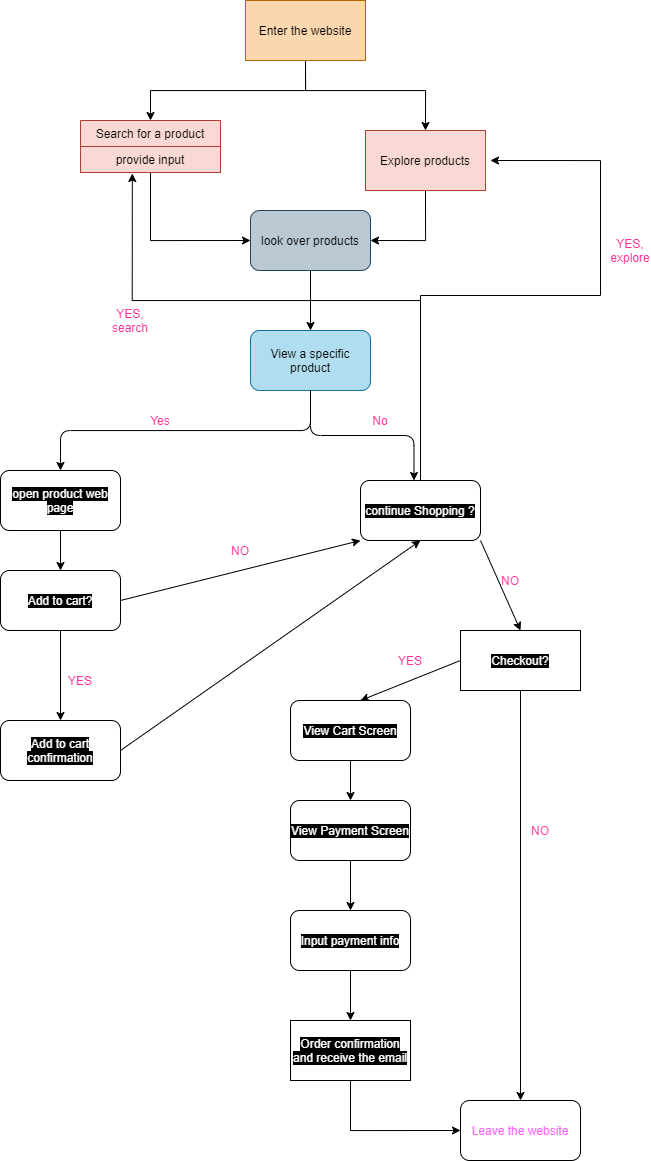

The diagram above was exported from draw.io. Its source (the exported page's mxGraphModel, read from the mxfile embedded in the PNG):
<mxGraphModel dx="808" dy="819" grid="1" gridSize="10" guides="1" tooltips="1" connect="1" arrows="1" fold="1" page="1" pageScale="1" pageWidth="850" pageHeight="1100" math="0" shadow="0">
  <root>
    <mxCell id="0" />
    <mxCell id="1" parent="0" />
    <mxCell id="4" style="edgeStyle=orthogonalEdgeStyle;rounded=0;orthogonalLoop=1;jettySize=auto;html=1;exitX=0.5;exitY=1;exitDx=0;exitDy=0;entryX=0.5;entryY=0;entryDx=0;entryDy=0;" edge="1" parent="1" source="2" target="3">
      <mxGeometry relative="1" as="geometry">
        <Array as="points">
          <mxPoint x="305" y="170" />
          <mxPoint x="425" y="170" />
        </Array>
      </mxGeometry>
    </mxCell>
    <mxCell id="9" style="edgeStyle=orthogonalEdgeStyle;rounded=0;orthogonalLoop=1;jettySize=auto;html=1;exitX=0.5;exitY=1;exitDx=0;exitDy=0;entryX=0.5;entryY=0;entryDx=0;entryDy=0;fontColor=#000000;" edge="1" parent="1" source="2" target="5">
      <mxGeometry relative="1" as="geometry">
        <Array as="points">
          <mxPoint x="305" y="170" />
          <mxPoint x="150" y="170" />
        </Array>
      </mxGeometry>
    </mxCell>
    <mxCell id="2" value="&lt;font color=&quot;#000000&quot;&gt;Enter the website&lt;/font&gt;" style="rounded=0;whiteSpace=wrap;html=1;fillColor=#fad7ac;strokeColor=#b46504;" vertex="1" parent="1">
      <mxGeometry x="245" y="80" width="120" height="60" as="geometry" />
    </mxCell>
    <mxCell id="11" style="edgeStyle=orthogonalEdgeStyle;rounded=0;orthogonalLoop=1;jettySize=auto;html=1;exitX=0.5;exitY=1;exitDx=0;exitDy=0;entryX=1;entryY=0.5;entryDx=0;entryDy=0;fontColor=#000000;" edge="1" parent="1" source="3" target="10">
      <mxGeometry relative="1" as="geometry" />
    </mxCell>
    <mxCell id="3" value="&lt;font color=&quot;#000000&quot;&gt;Explore products&lt;/font&gt;" style="rounded=0;whiteSpace=wrap;html=1;fillColor=#fad9d5;strokeColor=#ae4132;" vertex="1" parent="1">
      <mxGeometry x="365" y="210" width="120" height="60" as="geometry" />
    </mxCell>
    <mxCell id="12" style="edgeStyle=orthogonalEdgeStyle;rounded=0;orthogonalLoop=1;jettySize=auto;html=1;exitX=0.5;exitY=1;exitDx=0;exitDy=0;entryX=0;entryY=0.5;entryDx=0;entryDy=0;fontColor=#000000;" edge="1" parent="1" source="5" target="10">
      <mxGeometry relative="1" as="geometry" />
    </mxCell>
    <mxCell id="5" value="Search for a product" style="swimlane;fontStyle=0;childLayout=stackLayout;horizontal=1;startSize=26;horizontalStack=0;resizeParent=1;resizeParentMax=0;resizeLast=0;collapsible=1;marginBottom=0;fillColor=#fad9d5;strokeColor=#ae4132;fontColor=#000000;" vertex="1" parent="1">
      <mxGeometry x="80" y="200" width="140" height="52" as="geometry">
        <mxRectangle x="80" y="200" width="140" height="26" as="alternateBounds" />
      </mxGeometry>
    </mxCell>
    <mxCell id="6" value="provide input" style="text;strokeColor=#ae4132;fillColor=#fad9d5;align=center;verticalAlign=top;spacingLeft=4;spacingRight=4;overflow=hidden;rotatable=0;points=[[0,0.5],[1,0.5]];portConstraint=eastwest;fontColor=#000000;" vertex="1" parent="5">
      <mxGeometry y="26" width="140" height="26" as="geometry" />
    </mxCell>
    <mxCell id="13" style="edgeStyle=orthogonalEdgeStyle;rounded=0;orthogonalLoop=1;jettySize=auto;html=1;exitX=0.5;exitY=1;exitDx=0;exitDy=0;fontColor=#000000;" edge="1" parent="1" source="10" target="14">
      <mxGeometry relative="1" as="geometry">
        <mxPoint x="310" y="400" as="targetPoint" />
      </mxGeometry>
    </mxCell>
    <mxCell id="10" value="&lt;font color=&quot;#000000&quot;&gt;look over products&lt;/font&gt;" style="rounded=1;whiteSpace=wrap;html=1;align=center;fillColor=#bac8d3;strokeColor=#23445d;" vertex="1" parent="1">
      <mxGeometry x="250" y="290" width="120" height="60" as="geometry" />
    </mxCell>
    <mxCell id="14" value="&lt;font color=&quot;#000000&quot;&gt;View a specific product&lt;/font&gt;" style="rounded=1;whiteSpace=wrap;html=1;align=center;fillColor=#b1ddf0;strokeColor=#10739e;" vertex="1" parent="1">
      <mxGeometry x="250" y="410" width="120" height="60" as="geometry" />
    </mxCell>
    <mxCell id="16" value="" style="endArrow=classic;html=1;fontColor=#000000;exitX=0.5;exitY=1;exitDx=0;exitDy=0;entryX=0.5;entryY=0;entryDx=0;entryDy=0;edgeStyle=orthogonalEdgeStyle;" edge="1" parent="1" source="14" target="21">
      <mxGeometry width="50" height="50" relative="1" as="geometry">
        <mxPoint x="450" y="510" as="sourcePoint" />
        <mxPoint x="170" y="550" as="targetPoint" />
      </mxGeometry>
    </mxCell>
    <mxCell id="17" value="&lt;font color=&quot;#ff3399&quot;&gt;Yes&lt;/font&gt;" style="text;html=1;strokeColor=none;fillColor=none;align=center;verticalAlign=middle;whiteSpace=wrap;rounded=0;fontColor=#000000;" vertex="1" parent="1">
      <mxGeometry x="140" y="490" width="40" height="20" as="geometry" />
    </mxCell>
    <mxCell id="18" value="" style="endArrow=classic;html=1;fontColor=#000000;exitX=0.5;exitY=1;exitDx=0;exitDy=0;edgeStyle=orthogonalEdgeStyle;" edge="1" parent="1" source="14">
      <mxGeometry width="50" height="50" relative="1" as="geometry">
        <mxPoint x="290" y="430" as="sourcePoint" />
        <mxPoint x="413.5" y="560" as="targetPoint" />
      </mxGeometry>
    </mxCell>
    <mxCell id="20" value="&lt;font color=&quot;#ff3399&quot;&gt;No&lt;/font&gt;" style="text;html=1;strokeColor=none;fillColor=none;align=center;verticalAlign=middle;whiteSpace=wrap;rounded=0;fontColor=#000000;" vertex="1" parent="1">
      <mxGeometry x="360" y="490" width="40" height="20" as="geometry" />
    </mxCell>
    <mxCell id="32" style="edgeStyle=none;rounded=0;orthogonalLoop=1;jettySize=auto;html=1;exitX=0.5;exitY=1;exitDx=0;exitDy=0;entryX=0.5;entryY=0;entryDx=0;entryDy=0;fontColor=#000000;" edge="1" parent="1" source="21" target="31">
      <mxGeometry relative="1" as="geometry" />
    </mxCell>
    <mxCell id="21" value="&lt;font color=&quot;#ffffff&quot; style=&quot;background-color: rgb(0 , 0 , 0)&quot;&gt;open product web page&lt;/font&gt;" style="rounded=1;whiteSpace=wrap;html=1;align=center;" vertex="1" parent="1">
      <mxGeometry y="550" width="120" height="60" as="geometry" />
    </mxCell>
    <mxCell id="27" style="edgeStyle=none;rounded=0;orthogonalLoop=1;jettySize=auto;html=1;exitX=1;exitY=1;exitDx=0;exitDy=0;entryX=0.5;entryY=0;entryDx=0;entryDy=0;fontColor=#000000;" edge="1" parent="1" source="24" target="26">
      <mxGeometry relative="1" as="geometry" />
    </mxCell>
    <mxCell id="56" style="edgeStyle=orthogonalEdgeStyle;rounded=0;orthogonalLoop=1;jettySize=auto;html=1;exitX=0.5;exitY=0;exitDx=0;exitDy=0;fontColor=#000000;" edge="1" parent="1" source="24">
      <mxGeometry relative="1" as="geometry">
        <mxPoint x="490" y="240" as="targetPoint" />
        <Array as="points">
          <mxPoint x="420" y="375" />
          <mxPoint x="600" y="375" />
          <mxPoint x="600" y="240" />
        </Array>
      </mxGeometry>
    </mxCell>
    <mxCell id="60" style="edgeStyle=orthogonalEdgeStyle;rounded=0;orthogonalLoop=1;jettySize=auto;html=1;exitX=0.5;exitY=0;exitDx=0;exitDy=0;entryX=0.37;entryY=1.038;entryDx=0;entryDy=0;entryPerimeter=0;fontColor=#000000;" edge="1" parent="1" source="24" target="6">
      <mxGeometry relative="1" as="geometry">
        <Array as="points">
          <mxPoint x="420" y="380" />
          <mxPoint x="132" y="380" />
        </Array>
      </mxGeometry>
    </mxCell>
    <mxCell id="24" value="&lt;font color=&quot;#ffffff&quot; style=&quot;background-color: rgb(0 , 0 , 0)&quot;&gt;continue Shopping ?&lt;/font&gt;" style="rounded=1;whiteSpace=wrap;html=1;align=center;" vertex="1" parent="1">
      <mxGeometry x="360" y="560" width="120" height="60" as="geometry" />
    </mxCell>
    <mxCell id="25" value="&lt;font color=&quot;#ff66ff&quot;&gt;Leave the website&lt;/font&gt;" style="rounded=1;whiteSpace=wrap;html=1;fontColor=#000000;align=center;" vertex="1" parent="1">
      <mxGeometry x="460" y="1180" width="120" height="60" as="geometry" />
    </mxCell>
    <mxCell id="28" style="edgeStyle=none;rounded=0;orthogonalLoop=1;jettySize=auto;html=1;exitX=0.5;exitY=1;exitDx=0;exitDy=0;entryX=0.5;entryY=0;entryDx=0;entryDy=0;fontColor=#000000;" edge="1" parent="1" source="26" target="25">
      <mxGeometry relative="1" as="geometry" />
    </mxCell>
    <mxCell id="42" style="edgeStyle=none;rounded=0;orthogonalLoop=1;jettySize=auto;html=1;exitX=0;exitY=0.5;exitDx=0;exitDy=0;fontColor=#000000;" edge="1" parent="1" source="26">
      <mxGeometry relative="1" as="geometry">
        <mxPoint x="360" y="780" as="targetPoint" />
      </mxGeometry>
    </mxCell>
    <mxCell id="26" value="&lt;font color=&quot;#ffffff&quot; style=&quot;background-color: rgb(0 , 0 , 0)&quot;&gt;Checkout?&lt;/font&gt;" style="rounded=0;whiteSpace=wrap;html=1;align=center;" vertex="1" parent="1">
      <mxGeometry x="460" y="710" width="120" height="60" as="geometry" />
    </mxCell>
    <mxCell id="29" value="&lt;font color=&quot;#ff3399&quot;&gt;NO&lt;/font&gt;" style="text;html=1;strokeColor=none;fillColor=none;align=center;verticalAlign=middle;whiteSpace=wrap;rounded=0;fontColor=#000000;" vertex="1" parent="1">
      <mxGeometry x="490" y="650" width="40" height="20" as="geometry" />
    </mxCell>
    <mxCell id="30" value="&lt;font color=&quot;#ff3399&quot;&gt;NO&lt;/font&gt;" style="text;html=1;strokeColor=none;fillColor=none;align=center;verticalAlign=middle;whiteSpace=wrap;rounded=0;fontColor=#000000;" vertex="1" parent="1">
      <mxGeometry x="520" y="900" width="40" height="20" as="geometry" />
    </mxCell>
    <mxCell id="33" style="edgeStyle=none;rounded=0;orthogonalLoop=1;jettySize=auto;html=1;exitX=0.5;exitY=1;exitDx=0;exitDy=0;fontColor=#000000;entryX=0.5;entryY=0;entryDx=0;entryDy=0;" edge="1" parent="1" source="31" target="35">
      <mxGeometry relative="1" as="geometry">
        <mxPoint x="70" y="800" as="targetPoint" />
      </mxGeometry>
    </mxCell>
    <mxCell id="36" style="edgeStyle=none;rounded=0;orthogonalLoop=1;jettySize=auto;html=1;exitX=1;exitY=0.5;exitDx=0;exitDy=0;entryX=0;entryY=1;entryDx=0;entryDy=0;fontColor=#000000;" edge="1" parent="1" source="31" target="24">
      <mxGeometry relative="1" as="geometry" />
    </mxCell>
    <mxCell id="31" value="&lt;font color=&quot;#ffffff&quot; style=&quot;background-color: rgb(0 , 0 , 0)&quot;&gt;Add to cart?&lt;/font&gt;" style="rounded=1;whiteSpace=wrap;html=1;align=center;" vertex="1" parent="1">
      <mxGeometry y="650" width="120" height="60" as="geometry" />
    </mxCell>
    <mxCell id="34" value="&lt;font color=&quot;#ff3399&quot;&gt;YES&lt;/font&gt;" style="text;html=1;strokeColor=none;fillColor=none;align=center;verticalAlign=middle;whiteSpace=wrap;rounded=0;fontColor=#000000;" vertex="1" parent="1">
      <mxGeometry x="60" y="750" width="40" height="20" as="geometry" />
    </mxCell>
    <mxCell id="38" style="edgeStyle=none;rounded=0;orthogonalLoop=1;jettySize=auto;html=1;exitX=1;exitY=0.5;exitDx=0;exitDy=0;entryX=0.5;entryY=1;entryDx=0;entryDy=0;fontColor=#000000;" edge="1" parent="1" source="35" target="24">
      <mxGeometry relative="1" as="geometry" />
    </mxCell>
    <mxCell id="35" value="&lt;font color=&quot;#ffffff&quot; style=&quot;background-color: rgb(0 , 0 , 0)&quot;&gt;Add to cart confirmation&lt;/font&gt;" style="rounded=1;whiteSpace=wrap;html=1;align=center;" vertex="1" parent="1">
      <mxGeometry y="800" width="120" height="60" as="geometry" />
    </mxCell>
    <mxCell id="37" value="&lt;font color=&quot;#ff3399&quot;&gt;NO&lt;/font&gt;" style="text;html=1;strokeColor=none;fillColor=none;align=center;verticalAlign=middle;whiteSpace=wrap;rounded=0;fontColor=#000000;" vertex="1" parent="1">
      <mxGeometry x="220" y="620" width="40" height="20" as="geometry" />
    </mxCell>
    <mxCell id="49" style="edgeStyle=orthogonalEdgeStyle;rounded=0;orthogonalLoop=1;jettySize=auto;html=1;exitX=0.5;exitY=1;exitDx=0;exitDy=0;entryX=0.5;entryY=0;entryDx=0;entryDy=0;fontColor=#000000;" edge="1" parent="1" source="43" target="48">
      <mxGeometry relative="1" as="geometry" />
    </mxCell>
    <mxCell id="43" value="&lt;font color=&quot;#ffffff&quot; style=&quot;background-color: rgb(0 , 0 , 0)&quot;&gt;View Cart Screen&lt;/font&gt;" style="rounded=1;whiteSpace=wrap;html=1;align=center;" vertex="1" parent="1">
      <mxGeometry x="290" y="780" width="120" height="60" as="geometry" />
    </mxCell>
    <mxCell id="44" value="&lt;font color=&quot;#ff3399&quot;&gt;YES&lt;/font&gt;" style="text;html=1;strokeColor=none;fillColor=none;align=center;verticalAlign=middle;whiteSpace=wrap;rounded=0;fontColor=#000000;" vertex="1" parent="1">
      <mxGeometry x="390" y="730" width="40" height="20" as="geometry" />
    </mxCell>
    <mxCell id="47" value="&lt;font color=&quot;#ff3399&quot;&gt;YES, explore&lt;/font&gt;" style="text;html=1;strokeColor=none;fillColor=none;align=center;verticalAlign=middle;whiteSpace=wrap;rounded=0;fontColor=#000000;" vertex="1" parent="1">
      <mxGeometry x="610" y="320" width="40" height="20" as="geometry" />
    </mxCell>
    <mxCell id="51" style="edgeStyle=orthogonalEdgeStyle;rounded=0;orthogonalLoop=1;jettySize=auto;html=1;exitX=0.5;exitY=1;exitDx=0;exitDy=0;entryX=0.5;entryY=0;entryDx=0;entryDy=0;fontColor=#000000;" edge="1" parent="1" source="48" target="50">
      <mxGeometry relative="1" as="geometry" />
    </mxCell>
    <mxCell id="48" value="&lt;font color=&quot;#ffffff&quot; style=&quot;background-color: rgb(0 , 0 , 0)&quot;&gt;View Payment Screen&lt;/font&gt;" style="rounded=1;whiteSpace=wrap;html=1;align=center;" vertex="1" parent="1">
      <mxGeometry x="290" y="880" width="120" height="60" as="geometry" />
    </mxCell>
    <mxCell id="53" style="edgeStyle=orthogonalEdgeStyle;rounded=0;orthogonalLoop=1;jettySize=auto;html=1;exitX=0.5;exitY=1;exitDx=0;exitDy=0;entryX=0.5;entryY=0;entryDx=0;entryDy=0;fontColor=#000000;" edge="1" parent="1" source="50" target="52">
      <mxGeometry relative="1" as="geometry" />
    </mxCell>
    <mxCell id="50" value="&lt;font color=&quot;#ffffff&quot; style=&quot;background-color: rgb(0 , 0 , 0)&quot;&gt;Input payment info&lt;/font&gt;" style="rounded=1;whiteSpace=wrap;html=1;align=center;" vertex="1" parent="1">
      <mxGeometry x="290" y="990" width="120" height="60" as="geometry" />
    </mxCell>
    <mxCell id="54" style="edgeStyle=orthogonalEdgeStyle;rounded=0;orthogonalLoop=1;jettySize=auto;html=1;exitX=0.5;exitY=1;exitDx=0;exitDy=0;entryX=0;entryY=0.5;entryDx=0;entryDy=0;fontColor=#000000;" edge="1" parent="1" source="52" target="25">
      <mxGeometry relative="1" as="geometry" />
    </mxCell>
    <mxCell id="52" value="&lt;font color=&quot;#ffffff&quot; style=&quot;background-color: rgb(0 , 0 , 0)&quot;&gt;Order confirmation and receive the email&lt;/font&gt;" style="rounded=0;whiteSpace=wrap;html=1;align=center;" vertex="1" parent="1">
      <mxGeometry x="290" y="1100" width="120" height="60" as="geometry" />
    </mxCell>
    <mxCell id="61" value="&lt;font color=&quot;#ff3399&quot;&gt;YES, search&lt;/font&gt;" style="text;html=1;strokeColor=none;fillColor=none;align=center;verticalAlign=middle;whiteSpace=wrap;rounded=0;fontColor=#000000;" vertex="1" parent="1">
      <mxGeometry x="110" y="390" width="40" height="20" as="geometry" />
    </mxCell>
  </root>
</mxGraphModel>